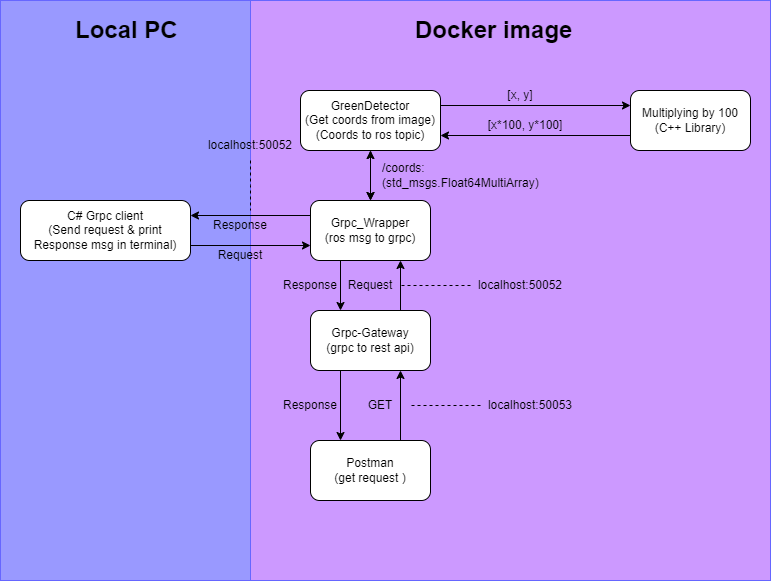

The diagram above was exported from draw.io. Its source (the exported page's mxGraphModel, read from the mxfile embedded in the PNG):
<mxGraphModel dx="1050" dy="602" grid="1" gridSize="10" guides="1" tooltips="1" connect="1" arrows="1" fold="1" page="1" pageScale="1" pageWidth="850" pageHeight="1100" math="0" shadow="0">
  <root>
    <mxCell id="0" />
    <mxCell id="1" parent="0" />
    <mxCell id="02goBuxhXUWlkJTy4lr_-32" value="" style="rounded=0;whiteSpace=wrap;html=1;gradientColor=none;fillColor=#9999FF;strokeColor=#6666FF;" vertex="1" parent="1">
      <mxGeometry x="70" y="120" width="250" height="580" as="geometry" />
    </mxCell>
    <mxCell id="02goBuxhXUWlkJTy4lr_-29" value="" style="rounded=0;whiteSpace=wrap;html=1;fillColor=#CC99FF;strokeColor=#6666FF;gradientColor=none;fillStyle=auto;" vertex="1" parent="1">
      <mxGeometry x="320" y="120" width="520" height="580" as="geometry" />
    </mxCell>
    <mxCell id="02goBuxhXUWlkJTy4lr_-6" style="edgeStyle=orthogonalEdgeStyle;rounded=0;orthogonalLoop=1;jettySize=auto;html=1;exitX=1;exitY=0.25;exitDx=0;exitDy=0;entryX=0;entryY=0.25;entryDx=0;entryDy=0;" edge="1" parent="1" source="02goBuxhXUWlkJTy4lr_-1" target="02goBuxhXUWlkJTy4lr_-5">
      <mxGeometry relative="1" as="geometry" />
    </mxCell>
    <mxCell id="02goBuxhXUWlkJTy4lr_-10" style="edgeStyle=orthogonalEdgeStyle;rounded=0;orthogonalLoop=1;jettySize=auto;html=1;exitX=0.5;exitY=1;exitDx=0;exitDy=0;entryX=0.5;entryY=0;entryDx=0;entryDy=0;endArrow=classic;endFill=1;startArrow=openThin;startFill=0;targetPerimeterSpacing=6;" edge="1" parent="1" source="02goBuxhXUWlkJTy4lr_-1" target="02goBuxhXUWlkJTy4lr_-2">
      <mxGeometry relative="1" as="geometry" />
    </mxCell>
    <mxCell id="02goBuxhXUWlkJTy4lr_-1" value="GreenDetector&lt;br&gt;(Get coords from image)&lt;br&gt;(Coords to ros topic)" style="rounded=1;whiteSpace=wrap;html=1;" vertex="1" parent="1">
      <mxGeometry x="370" y="210" width="140" height="60" as="geometry" />
    </mxCell>
    <mxCell id="02goBuxhXUWlkJTy4lr_-11" value="" style="edgeStyle=orthogonalEdgeStyle;rounded=0;orthogonalLoop=1;jettySize=auto;html=1;startArrow=classic;startFill=1;" edge="1" parent="1" source="02goBuxhXUWlkJTy4lr_-2" target="02goBuxhXUWlkJTy4lr_-1">
      <mxGeometry relative="1" as="geometry" />
    </mxCell>
    <mxCell id="02goBuxhXUWlkJTy4lr_-16" style="edgeStyle=orthogonalEdgeStyle;rounded=0;orthogonalLoop=1;jettySize=auto;html=1;exitX=0.25;exitY=1;exitDx=0;exitDy=0;entryX=0.25;entryY=0;entryDx=0;entryDy=0;" edge="1" parent="1" source="02goBuxhXUWlkJTy4lr_-2" target="02goBuxhXUWlkJTy4lr_-3">
      <mxGeometry relative="1" as="geometry" />
    </mxCell>
    <mxCell id="02goBuxhXUWlkJTy4lr_-37" style="edgeStyle=orthogonalEdgeStyle;rounded=0;orthogonalLoop=1;jettySize=auto;html=1;exitX=0;exitY=0.25;exitDx=0;exitDy=0;entryX=1;entryY=0.25;entryDx=0;entryDy=0;" edge="1" parent="1" source="02goBuxhXUWlkJTy4lr_-2" target="02goBuxhXUWlkJTy4lr_-36">
      <mxGeometry relative="1" as="geometry" />
    </mxCell>
    <mxCell id="02goBuxhXUWlkJTy4lr_-2" value="Grpc_Wrapper&lt;br&gt;(ros msg to grpc)" style="rounded=1;whiteSpace=wrap;html=1;" vertex="1" parent="1">
      <mxGeometry x="380" y="320" width="120" height="60" as="geometry" />
    </mxCell>
    <mxCell id="02goBuxhXUWlkJTy4lr_-19" style="edgeStyle=orthogonalEdgeStyle;rounded=0;orthogonalLoop=1;jettySize=auto;html=1;exitX=0.75;exitY=0;exitDx=0;exitDy=0;entryX=0.75;entryY=1;entryDx=0;entryDy=0;" edge="1" parent="1" source="02goBuxhXUWlkJTy4lr_-3" target="02goBuxhXUWlkJTy4lr_-2">
      <mxGeometry relative="1" as="geometry" />
    </mxCell>
    <mxCell id="02goBuxhXUWlkJTy4lr_-3" value="Grpc-Gateway&lt;br&gt;(grpc to rest api)" style="rounded=1;whiteSpace=wrap;html=1;" vertex="1" parent="1">
      <mxGeometry x="380" y="430" width="120" height="60" as="geometry" />
    </mxCell>
    <mxCell id="02goBuxhXUWlkJTy4lr_-46" style="edgeStyle=orthogonalEdgeStyle;rounded=0;orthogonalLoop=1;jettySize=auto;html=1;exitX=0.25;exitY=1;exitDx=0;exitDy=0;entryX=0.25;entryY=0;entryDx=0;entryDy=0;" edge="1" parent="1" source="02goBuxhXUWlkJTy4lr_-3" target="02goBuxhXUWlkJTy4lr_-44">
      <mxGeometry relative="1" as="geometry">
        <mxPoint x="410" y="590" as="sourcePoint" />
      </mxGeometry>
    </mxCell>
    <mxCell id="02goBuxhXUWlkJTy4lr_-7" style="edgeStyle=orthogonalEdgeStyle;rounded=0;orthogonalLoop=1;jettySize=auto;html=1;exitX=0;exitY=0.75;exitDx=0;exitDy=0;entryX=1;entryY=0.75;entryDx=0;entryDy=0;" edge="1" parent="1" source="02goBuxhXUWlkJTy4lr_-5" target="02goBuxhXUWlkJTy4lr_-1">
      <mxGeometry relative="1" as="geometry" />
    </mxCell>
    <mxCell id="02goBuxhXUWlkJTy4lr_-5" value="Multiplying by 100&lt;br&gt;(C++ Library)" style="rounded=1;whiteSpace=wrap;html=1;" vertex="1" parent="1">
      <mxGeometry x="700" y="210" width="120" height="60" as="geometry" />
    </mxCell>
    <mxCell id="02goBuxhXUWlkJTy4lr_-8" value="[x, y]" style="text;html=1;strokeColor=none;fillColor=none;align=center;verticalAlign=middle;whiteSpace=wrap;rounded=0;" vertex="1" parent="1">
      <mxGeometry x="560" y="200" width="60" height="30" as="geometry" />
    </mxCell>
    <mxCell id="02goBuxhXUWlkJTy4lr_-9" value="[x*100, y*100]" style="text;html=1;strokeColor=none;fillColor=none;align=center;verticalAlign=middle;whiteSpace=wrap;rounded=0;" vertex="1" parent="1">
      <mxGeometry x="550" y="230" width="90" height="30" as="geometry" />
    </mxCell>
    <mxCell id="02goBuxhXUWlkJTy4lr_-12" value="/coords: (std_msgs.Float64MultiArray)" style="text;html=1;strokeColor=none;fillColor=none;align=left;verticalAlign=middle;whiteSpace=wrap;rounded=0;" vertex="1" parent="1">
      <mxGeometry x="450" y="280" width="100" height="30" as="geometry" />
    </mxCell>
    <mxCell id="02goBuxhXUWlkJTy4lr_-42" style="edgeStyle=orthogonalEdgeStyle;rounded=0;orthogonalLoop=1;jettySize=auto;html=1;exitX=0.5;exitY=1;exitDx=0;exitDy=0;endArrow=none;endFill=0;dashed=1;" edge="1" parent="1" source="02goBuxhXUWlkJTy4lr_-14">
      <mxGeometry relative="1" as="geometry">
        <mxPoint x="320" y="330" as="targetPoint" />
      </mxGeometry>
    </mxCell>
    <mxCell id="02goBuxhXUWlkJTy4lr_-14" value="localhost:50052" style="text;html=1;strokeColor=none;fillColor=none;align=center;verticalAlign=middle;whiteSpace=wrap;rounded=0;" vertex="1" parent="1">
      <mxGeometry x="270" y="250" width="100" height="30" as="geometry" />
    </mxCell>
    <mxCell id="02goBuxhXUWlkJTy4lr_-17" value="Response" style="text;html=1;strokeColor=none;fillColor=none;align=center;verticalAlign=middle;whiteSpace=wrap;rounded=0;" vertex="1" parent="1">
      <mxGeometry x="350" y="390" width="60" height="30" as="geometry" />
    </mxCell>
    <mxCell id="02goBuxhXUWlkJTy4lr_-18" value="Request" style="text;html=1;strokeColor=none;fillColor=none;align=center;verticalAlign=middle;whiteSpace=wrap;rounded=0;" vertex="1" parent="1">
      <mxGeometry x="280" y="360" width="60" height="30" as="geometry" />
    </mxCell>
    <mxCell id="02goBuxhXUWlkJTy4lr_-34" value="&lt;h1&gt;Docker image&lt;/h1&gt;" style="text;html=1;strokeColor=none;fillColor=none;spacing=5;spacingTop=-20;whiteSpace=wrap;overflow=hidden;rounded=0;" vertex="1" parent="1">
      <mxGeometry x="480" y="130" width="190" height="40" as="geometry" />
    </mxCell>
    <mxCell id="02goBuxhXUWlkJTy4lr_-35" value="&lt;h1&gt;Local PC&lt;/h1&gt;" style="text;html=1;strokeColor=none;fillColor=none;spacing=5;spacingTop=-20;whiteSpace=wrap;overflow=hidden;rounded=0;" vertex="1" parent="1">
      <mxGeometry x="140" y="130" width="130" height="40" as="geometry" />
    </mxCell>
    <mxCell id="02goBuxhXUWlkJTy4lr_-38" style="edgeStyle=orthogonalEdgeStyle;rounded=0;orthogonalLoop=1;jettySize=auto;html=1;exitX=1;exitY=0.75;exitDx=0;exitDy=0;entryX=0;entryY=0.75;entryDx=0;entryDy=0;" edge="1" parent="1" source="02goBuxhXUWlkJTy4lr_-36" target="02goBuxhXUWlkJTy4lr_-2">
      <mxGeometry relative="1" as="geometry" />
    </mxCell>
    <mxCell id="02goBuxhXUWlkJTy4lr_-36" value="C# Grpc client&lt;br&gt;(Send request &amp;amp; print Response msg in terminal)" style="rounded=1;whiteSpace=wrap;html=1;" vertex="1" parent="1">
      <mxGeometry x="90" y="320" width="170" height="60" as="geometry" />
    </mxCell>
    <mxCell id="02goBuxhXUWlkJTy4lr_-39" value="Response" style="text;html=1;strokeColor=none;fillColor=none;align=center;verticalAlign=middle;whiteSpace=wrap;rounded=0;" vertex="1" parent="1">
      <mxGeometry x="280" y="330" width="60" height="30" as="geometry" />
    </mxCell>
    <mxCell id="02goBuxhXUWlkJTy4lr_-43" style="edgeStyle=orthogonalEdgeStyle;rounded=0;orthogonalLoop=1;jettySize=auto;html=1;exitX=0;exitY=0.5;exitDx=0;exitDy=0;entryX=1;entryY=0.5;entryDx=0;entryDy=0;endArrow=none;endFill=0;dashed=1;" edge="1" parent="1" source="02goBuxhXUWlkJTy4lr_-40" target="02goBuxhXUWlkJTy4lr_-41">
      <mxGeometry relative="1" as="geometry" />
    </mxCell>
    <mxCell id="02goBuxhXUWlkJTy4lr_-40" value="localhost:50052" style="text;html=1;strokeColor=none;fillColor=none;align=center;verticalAlign=middle;whiteSpace=wrap;rounded=0;" vertex="1" parent="1">
      <mxGeometry x="540" y="390" width="100" height="30" as="geometry" />
    </mxCell>
    <mxCell id="02goBuxhXUWlkJTy4lr_-41" value="Request" style="text;html=1;strokeColor=none;fillColor=none;align=center;verticalAlign=middle;whiteSpace=wrap;rounded=0;" vertex="1" parent="1">
      <mxGeometry x="410" y="390" width="60" height="30" as="geometry" />
    </mxCell>
    <mxCell id="02goBuxhXUWlkJTy4lr_-47" style="edgeStyle=orthogonalEdgeStyle;rounded=0;orthogonalLoop=1;jettySize=auto;html=1;exitX=0.75;exitY=0;exitDx=0;exitDy=0;entryX=0.75;entryY=1;entryDx=0;entryDy=0;" edge="1" parent="1" source="02goBuxhXUWlkJTy4lr_-44" target="02goBuxhXUWlkJTy4lr_-3">
      <mxGeometry relative="1" as="geometry">
        <mxPoint x="470" y="590" as="targetPoint" />
      </mxGeometry>
    </mxCell>
    <mxCell id="02goBuxhXUWlkJTy4lr_-44" value="Postman&lt;br&gt;(get request )" style="rounded=1;whiteSpace=wrap;html=1;" vertex="1" parent="1">
      <mxGeometry x="380" y="560" width="120" height="60" as="geometry" />
    </mxCell>
    <mxCell id="02goBuxhXUWlkJTy4lr_-48" value="GET" style="text;html=1;strokeColor=none;fillColor=none;align=center;verticalAlign=middle;whiteSpace=wrap;rounded=0;" vertex="1" parent="1">
      <mxGeometry x="420" y="510" width="60" height="30" as="geometry" />
    </mxCell>
    <mxCell id="02goBuxhXUWlkJTy4lr_-49" value="Response" style="text;html=1;strokeColor=none;fillColor=none;align=center;verticalAlign=middle;whiteSpace=wrap;rounded=0;" vertex="1" parent="1">
      <mxGeometry x="350" y="510" width="60" height="30" as="geometry" />
    </mxCell>
    <mxCell id="02goBuxhXUWlkJTy4lr_-53" style="edgeStyle=orthogonalEdgeStyle;rounded=0;orthogonalLoop=1;jettySize=auto;html=1;exitX=0;exitY=0.5;exitDx=0;exitDy=0;entryX=1;entryY=0.5;entryDx=0;entryDy=0;dashed=1;endArrow=none;endFill=0;" edge="1" parent="1" source="02goBuxhXUWlkJTy4lr_-52" target="02goBuxhXUWlkJTy4lr_-48">
      <mxGeometry relative="1" as="geometry" />
    </mxCell>
    <mxCell id="02goBuxhXUWlkJTy4lr_-52" value="localhost:50053" style="text;html=1;strokeColor=none;fillColor=none;align=center;verticalAlign=middle;whiteSpace=wrap;rounded=0;" vertex="1" parent="1">
      <mxGeometry x="550" y="510" width="100" height="30" as="geometry" />
    </mxCell>
  </root>
</mxGraphModel>